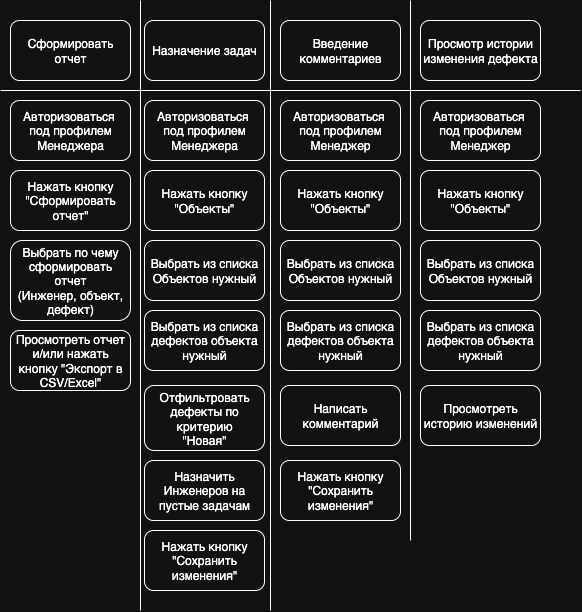

The diagram above was exported from draw.io. Its source (the exported page's mxGraphModel, read from the mxfile embedded in the PNG):
<mxGraphModel dx="786" dy="544" grid="1" gridSize="10" guides="1" tooltips="1" connect="1" arrows="1" fold="1" page="1" pageScale="1" pageWidth="827" pageHeight="1169" math="0" shadow="0">
  <root>
    <mxCell id="0" />
    <mxCell id="1" parent="0" />
    <mxCell id="Z0Z9Bb8cMvWchrXlyAAO-1" value="Сформировать отчет" style="rounded=1;whiteSpace=wrap;html=1;" vertex="1" parent="1">
      <mxGeometry x="160" y="150" width="120" height="60" as="geometry" />
    </mxCell>
    <mxCell id="Z0Z9Bb8cMvWchrXlyAAO-2" value="Авторизоваться&amp;nbsp;&lt;div&gt;под профилем&lt;/div&gt;&lt;div&gt;Менеджера&lt;/div&gt;" style="rounded=1;whiteSpace=wrap;html=1;" vertex="1" parent="1">
      <mxGeometry x="160" y="230" width="120" height="60" as="geometry" />
    </mxCell>
    <mxCell id="Z0Z9Bb8cMvWchrXlyAAO-3" value="" style="endArrow=none;html=1;rounded=0;" edge="1" parent="1">
      <mxGeometry width="50" height="50" relative="1" as="geometry">
        <mxPoint x="290" y="740" as="sourcePoint" />
        <mxPoint x="290" y="130" as="targetPoint" />
      </mxGeometry>
    </mxCell>
    <mxCell id="Z0Z9Bb8cMvWchrXlyAAO-4" value="" style="endArrow=none;html=1;rounded=0;" edge="1" parent="1">
      <mxGeometry width="50" height="50" relative="1" as="geometry">
        <mxPoint x="150" y="220" as="sourcePoint" />
        <mxPoint x="730" y="220" as="targetPoint" />
      </mxGeometry>
    </mxCell>
    <mxCell id="Z0Z9Bb8cMvWchrXlyAAO-5" value="Нажать кнопку&lt;br&gt;&quot;Сформировать отчет&quot;" style="rounded=1;whiteSpace=wrap;html=1;" vertex="1" parent="1">
      <mxGeometry x="160" y="300" width="120" height="60" as="geometry" />
    </mxCell>
    <mxCell id="Z0Z9Bb8cMvWchrXlyAAO-6" value="Выбрать по чему сформировать отчет&lt;br&gt;(Инженер, объект, дефект)" style="rounded=1;whiteSpace=wrap;html=1;" vertex="1" parent="1">
      <mxGeometry x="160" y="370" width="120" height="80" as="geometry" />
    </mxCell>
    <mxCell id="Z0Z9Bb8cMvWchrXlyAAO-7" value="Просмотреть отчет и/или нажать кнопку &quot;Экспорт в CSV/Excel&quot;" style="rounded=1;whiteSpace=wrap;html=1;" vertex="1" parent="1">
      <mxGeometry x="160" y="460" width="120" height="60" as="geometry" />
    </mxCell>
    <mxCell id="Z0Z9Bb8cMvWchrXlyAAO-8" value="" style="endArrow=none;html=1;rounded=0;" edge="1" parent="1">
      <mxGeometry width="50" height="50" relative="1" as="geometry">
        <mxPoint x="420" y="740" as="sourcePoint" />
        <mxPoint x="420" y="130" as="targetPoint" />
      </mxGeometry>
    </mxCell>
    <mxCell id="Z0Z9Bb8cMvWchrXlyAAO-9" value="Назначение задач" style="rounded=1;whiteSpace=wrap;html=1;" vertex="1" parent="1">
      <mxGeometry x="294" y="150" width="120" height="60" as="geometry" />
    </mxCell>
    <mxCell id="Z0Z9Bb8cMvWchrXlyAAO-10" value="Авторизоваться&amp;nbsp;&lt;div&gt;под профилем&lt;/div&gt;&lt;div&gt;Менеджера&lt;/div&gt;" style="rounded=1;whiteSpace=wrap;html=1;" vertex="1" parent="1">
      <mxGeometry x="294" y="230" width="120" height="60" as="geometry" />
    </mxCell>
    <mxCell id="Z0Z9Bb8cMvWchrXlyAAO-11" value="Нажать кнопку &quot;Объекты&quot;" style="rounded=1;whiteSpace=wrap;html=1;" vertex="1" parent="1">
      <mxGeometry x="294" y="300" width="120" height="60" as="geometry" />
    </mxCell>
    <mxCell id="Z0Z9Bb8cMvWchrXlyAAO-12" value="Выбрать из списка&lt;div&gt;Объектов нужный&lt;/div&gt;" style="rounded=1;whiteSpace=wrap;html=1;" vertex="1" parent="1">
      <mxGeometry x="294" y="370" width="120" height="60" as="geometry" />
    </mxCell>
    <mxCell id="Z0Z9Bb8cMvWchrXlyAAO-13" value="Выбрать из списка дефектов объекта нужный" style="rounded=1;whiteSpace=wrap;html=1;" vertex="1" parent="1">
      <mxGeometry x="294" y="440" width="120" height="60" as="geometry" />
    </mxCell>
    <mxCell id="Z0Z9Bb8cMvWchrXlyAAO-14" value="Отфильтровать дефекты по критерию&lt;div&gt;&quot;Новая&quot;&lt;/div&gt;" style="rounded=1;whiteSpace=wrap;html=1;" vertex="1" parent="1">
      <mxGeometry x="294" y="515" width="120" height="65" as="geometry" />
    </mxCell>
    <mxCell id="Z0Z9Bb8cMvWchrXlyAAO-15" value="Назначить Инженеров на пустые задачам" style="rounded=1;whiteSpace=wrap;html=1;" vertex="1" parent="1">
      <mxGeometry x="294" y="590" width="120" height="60" as="geometry" />
    </mxCell>
    <mxCell id="Z0Z9Bb8cMvWchrXlyAAO-16" value="Введение комментариев" style="rounded=1;whiteSpace=wrap;html=1;" vertex="1" parent="1">
      <mxGeometry x="430" y="150" width="120" height="60" as="geometry" />
    </mxCell>
    <mxCell id="Z0Z9Bb8cMvWchrXlyAAO-17" value="Авторизоваться&amp;nbsp;&lt;div&gt;под профилем&lt;/div&gt;&lt;div&gt;Менеджер&lt;/div&gt;" style="rounded=1;whiteSpace=wrap;html=1;" vertex="1" parent="1">
      <mxGeometry x="430" y="230" width="120" height="60" as="geometry" />
    </mxCell>
    <mxCell id="Z0Z9Bb8cMvWchrXlyAAO-18" value="Нажать кнопку &quot;Объекты&quot;" style="rounded=1;whiteSpace=wrap;html=1;" vertex="1" parent="1">
      <mxGeometry x="430" y="300" width="120" height="60" as="geometry" />
    </mxCell>
    <mxCell id="Z0Z9Bb8cMvWchrXlyAAO-19" value="Выбрать из списка&lt;div&gt;Объектов нужный&lt;/div&gt;" style="rounded=1;whiteSpace=wrap;html=1;" vertex="1" parent="1">
      <mxGeometry x="430" y="370" width="120" height="60" as="geometry" />
    </mxCell>
    <mxCell id="Z0Z9Bb8cMvWchrXlyAAO-20" value="Выбрать из списка дефектов объекта нужный" style="rounded=1;whiteSpace=wrap;html=1;" vertex="1" parent="1">
      <mxGeometry x="430" y="440" width="120" height="60" as="geometry" />
    </mxCell>
    <mxCell id="Z0Z9Bb8cMvWchrXlyAAO-21" value="Написать комментарий" style="rounded=1;whiteSpace=wrap;html=1;" vertex="1" parent="1">
      <mxGeometry x="430" y="515" width="120" height="60" as="geometry" />
    </mxCell>
    <mxCell id="Z0Z9Bb8cMvWchrXlyAAO-22" value="Нажать кнопку &quot;Сохранить изменения&quot;" style="rounded=1;whiteSpace=wrap;html=1;" vertex="1" parent="1">
      <mxGeometry x="430" y="590" width="120" height="60" as="geometry" />
    </mxCell>
    <mxCell id="Z0Z9Bb8cMvWchrXlyAAO-23" value="" style="endArrow=none;html=1;rounded=0;" edge="1" parent="1">
      <mxGeometry width="50" height="50" relative="1" as="geometry">
        <mxPoint x="560" y="670" as="sourcePoint" />
        <mxPoint x="560" y="130" as="targetPoint" />
      </mxGeometry>
    </mxCell>
    <mxCell id="Z0Z9Bb8cMvWchrXlyAAO-24" value="Просмотр истории изменения дефекта" style="rounded=1;whiteSpace=wrap;html=1;" vertex="1" parent="1">
      <mxGeometry x="570" y="150" width="120" height="60" as="geometry" />
    </mxCell>
    <mxCell id="Z0Z9Bb8cMvWchrXlyAAO-25" value="Авторизоваться&amp;nbsp;&lt;div&gt;под профилем&lt;/div&gt;&lt;div&gt;Менеджер&lt;/div&gt;" style="rounded=1;whiteSpace=wrap;html=1;" vertex="1" parent="1">
      <mxGeometry x="570" y="230" width="120" height="60" as="geometry" />
    </mxCell>
    <mxCell id="Z0Z9Bb8cMvWchrXlyAAO-26" value="Нажать кнопку &quot;Объекты&quot;" style="rounded=1;whiteSpace=wrap;html=1;" vertex="1" parent="1">
      <mxGeometry x="570" y="300" width="120" height="60" as="geometry" />
    </mxCell>
    <mxCell id="Z0Z9Bb8cMvWchrXlyAAO-27" value="Выбрать из списка&lt;div&gt;Объектов нужный&lt;/div&gt;" style="rounded=1;whiteSpace=wrap;html=1;" vertex="1" parent="1">
      <mxGeometry x="570" y="370" width="120" height="60" as="geometry" />
    </mxCell>
    <mxCell id="Z0Z9Bb8cMvWchrXlyAAO-28" value="Выбрать из списка дефектов объекта нужный" style="rounded=1;whiteSpace=wrap;html=1;" vertex="1" parent="1">
      <mxGeometry x="570" y="440" width="120" height="60" as="geometry" />
    </mxCell>
    <mxCell id="Z0Z9Bb8cMvWchrXlyAAO-29" value="Просмотреть историю изменений" style="rounded=1;whiteSpace=wrap;html=1;" vertex="1" parent="1">
      <mxGeometry x="570" y="515" width="120" height="60" as="geometry" />
    </mxCell>
    <mxCell id="Z0Z9Bb8cMvWchrXlyAAO-30" value="Нажать кнопку &quot;Сохранить изменения&quot;" style="rounded=1;whiteSpace=wrap;html=1;" vertex="1" parent="1">
      <mxGeometry x="294" y="660" width="120" height="60" as="geometry" />
    </mxCell>
  </root>
</mxGraphModel>